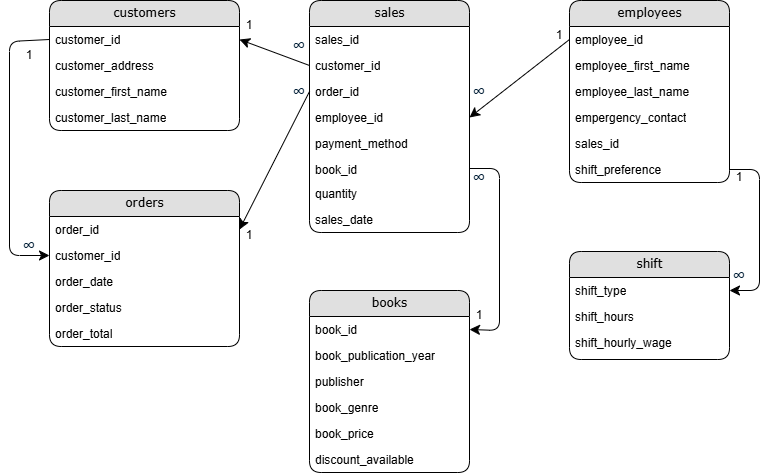

The diagram above was exported from draw.io. Its source (the exported page's mxGraphModel, read from the mxfile embedded in the PNG):
<mxGraphModel dx="1418" dy="846" grid="1" gridSize="10" guides="1" tooltips="1" connect="1" arrows="1" fold="1" page="1" pageScale="1" pageWidth="1100" pageHeight="850" background="none" math="0" shadow="0">
  <root>
    <mxCell id="0" />
    <mxCell id="1" parent="0" />
    <mxCell id="21ea969265ad0168-18" value="employees" style="swimlane;html=1;fontStyle=0;childLayout=stackLayout;horizontal=1;startSize=26;fillColor=#e0e0e0;horizontalStack=0;resizeParent=1;resizeLast=0;collapsible=1;marginBottom=0;swimlaneFillColor=#ffffff;align=center;rounded=1;shadow=0;comic=0;labelBackgroundColor=none;strokeWidth=1;fontFamily=Verdana;fontSize=12" parent="1" vertex="1">
      <mxGeometry x="960" y="120" width="160" height="182" as="geometry">
        <mxRectangle x="440" y="290" width="160" height="30" as="alternateBounds" />
      </mxGeometry>
    </mxCell>
    <mxCell id="21ea969265ad0168-19" value="employee_id" style="text;html=1;strokeColor=none;fillColor=none;spacingLeft=4;spacingRight=4;whiteSpace=wrap;overflow=hidden;rotatable=0;points=[[0,0.5],[1,0.5]];portConstraint=eastwest;" parent="21ea969265ad0168-18" vertex="1">
      <mxGeometry y="26" width="160" height="26" as="geometry" />
    </mxCell>
    <mxCell id="21ea969265ad0168-51" value="employee_first_name" style="text;html=1;strokeColor=none;fillColor=none;spacingLeft=4;spacingRight=4;whiteSpace=wrap;overflow=hidden;rotatable=0;points=[[0,0.5],[1,0.5]];portConstraint=eastwest;" parent="21ea969265ad0168-18" vertex="1">
      <mxGeometry y="52" width="160" height="26" as="geometry" />
    </mxCell>
    <mxCell id="21ea969265ad0168-21" value="employee_last_name" style="text;html=1;strokeColor=none;fillColor=none;spacingLeft=4;spacingRight=4;whiteSpace=wrap;overflow=hidden;rotatable=0;points=[[0,0.5],[1,0.5]];portConstraint=eastwest;" parent="21ea969265ad0168-18" vertex="1">
      <mxGeometry y="78" width="160" height="26" as="geometry" />
    </mxCell>
    <mxCell id="tN4P-AZ_mJ-mTc1bzZ_Y-11" value="empergency_contact" style="text;html=1;strokeColor=none;fillColor=none;spacingLeft=4;spacingRight=4;whiteSpace=wrap;overflow=hidden;rotatable=0;points=[[0,0.5],[1,0.5]];portConstraint=eastwest;" parent="21ea969265ad0168-18" vertex="1">
      <mxGeometry y="104" width="160" height="26" as="geometry" />
    </mxCell>
    <mxCell id="tN4P-AZ_mJ-mTc1bzZ_Y-10" value="sales_id" style="text;html=1;strokeColor=none;fillColor=none;spacingLeft=4;spacingRight=4;whiteSpace=wrap;overflow=hidden;rotatable=0;points=[[0,0.5],[1,0.5]];portConstraint=eastwest;" parent="21ea969265ad0168-18" vertex="1">
      <mxGeometry y="130" width="160" height="26" as="geometry" />
    </mxCell>
    <mxCell id="tN4P-AZ_mJ-mTc1bzZ_Y-12" value="shift_preference" style="text;html=1;strokeColor=none;fillColor=none;spacingLeft=4;spacingRight=4;whiteSpace=wrap;overflow=hidden;rotatable=0;points=[[0,0.5],[1,0.5]];portConstraint=eastwest;" parent="21ea969265ad0168-18" vertex="1">
      <mxGeometry y="156" width="160" height="26" as="geometry" />
    </mxCell>
    <mxCell id="tN4P-AZ_mJ-mTc1bzZ_Y-13" value="sales" style="swimlane;html=1;fontStyle=0;childLayout=stackLayout;horizontal=1;startSize=26;fillColor=#e0e0e0;horizontalStack=0;resizeParent=1;resizeLast=0;collapsible=1;marginBottom=0;swimlaneFillColor=#ffffff;align=center;rounded=1;shadow=0;comic=0;labelBackgroundColor=none;strokeWidth=1;fontFamily=Verdana;fontSize=12" parent="1" vertex="1">
      <mxGeometry x="700" y="120" width="160" height="232" as="geometry">
        <mxRectangle x="440" y="290" width="160" height="30" as="alternateBounds" />
      </mxGeometry>
    </mxCell>
    <mxCell id="tN4P-AZ_mJ-mTc1bzZ_Y-14" value="sales_id" style="text;html=1;strokeColor=none;fillColor=none;spacingLeft=4;spacingRight=4;whiteSpace=wrap;overflow=hidden;rotatable=0;points=[[0,0.5],[1,0.5]];portConstraint=eastwest;" parent="tN4P-AZ_mJ-mTc1bzZ_Y-13" vertex="1">
      <mxGeometry y="26" width="160" height="26" as="geometry" />
    </mxCell>
    <mxCell id="tN4P-AZ_mJ-mTc1bzZ_Y-15" value="customer_id" style="text;html=1;strokeColor=none;fillColor=none;spacingLeft=4;spacingRight=4;whiteSpace=wrap;overflow=hidden;rotatable=0;points=[[0,0.5],[1,0.5]];portConstraint=eastwest;" parent="tN4P-AZ_mJ-mTc1bzZ_Y-13" vertex="1">
      <mxGeometry y="52" width="160" height="26" as="geometry" />
    </mxCell>
    <mxCell id="tN4P-AZ_mJ-mTc1bzZ_Y-16" value="order_id" style="text;html=1;strokeColor=none;fillColor=none;spacingLeft=4;spacingRight=4;whiteSpace=wrap;overflow=hidden;rotatable=0;points=[[0,0.5],[1,0.5]];portConstraint=eastwest;" parent="tN4P-AZ_mJ-mTc1bzZ_Y-13" vertex="1">
      <mxGeometry y="78" width="160" height="26" as="geometry" />
    </mxCell>
    <mxCell id="tN4P-AZ_mJ-mTc1bzZ_Y-17" value="employee_id" style="text;html=1;strokeColor=none;fillColor=none;spacingLeft=4;spacingRight=4;whiteSpace=wrap;overflow=hidden;rotatable=0;points=[[0,0.5],[1,0.5]];portConstraint=eastwest;" parent="tN4P-AZ_mJ-mTc1bzZ_Y-13" vertex="1">
      <mxGeometry y="104" width="160" height="26" as="geometry" />
    </mxCell>
    <mxCell id="tN4P-AZ_mJ-mTc1bzZ_Y-18" value="payment_method" style="text;html=1;strokeColor=none;fillColor=none;spacingLeft=4;spacingRight=4;whiteSpace=wrap;overflow=hidden;rotatable=0;points=[[0,0.5],[1,0.5]];portConstraint=eastwest;" parent="tN4P-AZ_mJ-mTc1bzZ_Y-13" vertex="1">
      <mxGeometry y="130" width="160" height="26" as="geometry" />
    </mxCell>
    <mxCell id="YwBeF5iKd_tQENlBMqp4-4" value="book_id" style="text;html=1;strokeColor=none;fillColor=none;spacingLeft=4;spacingRight=4;whiteSpace=wrap;overflow=hidden;rotatable=0;points=[[0,0.5],[1,0.5]];portConstraint=eastwest;" vertex="1" parent="tN4P-AZ_mJ-mTc1bzZ_Y-13">
      <mxGeometry y="156" width="160" height="24" as="geometry" />
    </mxCell>
    <mxCell id="YwBeF5iKd_tQENlBMqp4-5" value="quantity" style="text;html=1;strokeColor=none;fillColor=none;spacingLeft=4;spacingRight=4;whiteSpace=wrap;overflow=hidden;rotatable=0;points=[[0,0.5],[1,0.5]];portConstraint=eastwest;" vertex="1" parent="tN4P-AZ_mJ-mTc1bzZ_Y-13">
      <mxGeometry y="180" width="160" height="26" as="geometry" />
    </mxCell>
    <mxCell id="YwBeF5iKd_tQENlBMqp4-41" value="sales_date" style="text;html=1;strokeColor=none;fillColor=none;spacingLeft=4;spacingRight=4;whiteSpace=wrap;overflow=hidden;rotatable=0;points=[[0,0.5],[1,0.5]];portConstraint=eastwest;" vertex="1" parent="tN4P-AZ_mJ-mTc1bzZ_Y-13">
      <mxGeometry y="206" width="160" height="26" as="geometry" />
    </mxCell>
    <mxCell id="tN4P-AZ_mJ-mTc1bzZ_Y-21" style="edgeStyle=none;html=1;labelBackgroundColor=none;startFill=0;startSize=8;endFill=1;endSize=8;fontFamily=Verdana;fontSize=12;exitX=1;exitY=0.5;exitDx=0;exitDy=0;entryX=1;entryY=0.5;entryDx=0;entryDy=0;" parent="1" source="YwBeF5iKd_tQENlBMqp4-4" target="tN4P-AZ_mJ-mTc1bzZ_Y-39" edge="1">
      <mxGeometry relative="1" as="geometry">
        <mxPoint x="890" y="293" as="sourcePoint" />
        <mxPoint x="950" y="293" as="targetPoint" />
        <Array as="points">
          <mxPoint x="890" y="288" />
          <mxPoint x="890" y="450" />
        </Array>
      </mxGeometry>
    </mxCell>
    <mxCell id="tN4P-AZ_mJ-mTc1bzZ_Y-22" value="orders" style="swimlane;html=1;fontStyle=0;childLayout=stackLayout;horizontal=1;startSize=26;fillColor=#e0e0e0;horizontalStack=0;resizeParent=1;resizeLast=0;collapsible=1;marginBottom=0;swimlaneFillColor=#ffffff;align=center;rounded=1;shadow=0;comic=0;labelBackgroundColor=none;strokeWidth=1;fontFamily=Verdana;fontSize=12" parent="1" vertex="1">
      <mxGeometry x="440" y="310" width="190" height="156" as="geometry">
        <mxRectangle x="440" y="290" width="160" height="30" as="alternateBounds" />
      </mxGeometry>
    </mxCell>
    <mxCell id="tN4P-AZ_mJ-mTc1bzZ_Y-23" value="order_id" style="text;html=1;strokeColor=none;fillColor=none;spacingLeft=4;spacingRight=4;whiteSpace=wrap;overflow=hidden;rotatable=0;points=[[0,0.5],[1,0.5]];portConstraint=eastwest;" parent="tN4P-AZ_mJ-mTc1bzZ_Y-22" vertex="1">
      <mxGeometry y="26" width="190" height="26" as="geometry" />
    </mxCell>
    <mxCell id="tN4P-AZ_mJ-mTc1bzZ_Y-24" value="customer_id" style="text;html=1;strokeColor=none;fillColor=none;spacingLeft=4;spacingRight=4;whiteSpace=wrap;overflow=hidden;rotatable=0;points=[[0,0.5],[1,0.5]];portConstraint=eastwest;" parent="tN4P-AZ_mJ-mTc1bzZ_Y-22" vertex="1">
      <mxGeometry y="52" width="190" height="26" as="geometry" />
    </mxCell>
    <mxCell id="tN4P-AZ_mJ-mTc1bzZ_Y-25" value="order_date" style="text;html=1;strokeColor=none;fillColor=none;spacingLeft=4;spacingRight=4;whiteSpace=wrap;overflow=hidden;rotatable=0;points=[[0,0.5],[1,0.5]];portConstraint=eastwest;" parent="tN4P-AZ_mJ-mTc1bzZ_Y-22" vertex="1">
      <mxGeometry y="78" width="190" height="26" as="geometry" />
    </mxCell>
    <mxCell id="YwBeF5iKd_tQENlBMqp4-7" value="order_status" style="text;html=1;strokeColor=none;fillColor=none;spacingLeft=4;spacingRight=4;whiteSpace=wrap;overflow=hidden;rotatable=0;points=[[0,0.5],[1,0.5]];portConstraint=eastwest;" vertex="1" parent="tN4P-AZ_mJ-mTc1bzZ_Y-22">
      <mxGeometry y="104" width="190" height="26" as="geometry" />
    </mxCell>
    <mxCell id="YwBeF5iKd_tQENlBMqp4-8" value="order_total" style="text;html=1;strokeColor=none;fillColor=none;spacingLeft=4;spacingRight=4;whiteSpace=wrap;overflow=hidden;rotatable=0;points=[[0,0.5],[1,0.5]];portConstraint=eastwest;" vertex="1" parent="tN4P-AZ_mJ-mTc1bzZ_Y-22">
      <mxGeometry y="130" width="190" height="26" as="geometry" />
    </mxCell>
    <mxCell id="tN4P-AZ_mJ-mTc1bzZ_Y-30" value="customers" style="swimlane;html=1;fontStyle=0;childLayout=stackLayout;horizontal=1;startSize=26;fillColor=#e0e0e0;horizontalStack=0;resizeParent=1;resizeLast=0;collapsible=1;marginBottom=0;swimlaneFillColor=#ffffff;align=center;rounded=1;shadow=0;comic=0;labelBackgroundColor=none;strokeWidth=1;fontFamily=Verdana;fontSize=12" parent="1" vertex="1">
      <mxGeometry x="440" y="120" width="190" height="130" as="geometry">
        <mxRectangle x="440" y="290" width="160" height="30" as="alternateBounds" />
      </mxGeometry>
    </mxCell>
    <mxCell id="tN4P-AZ_mJ-mTc1bzZ_Y-31" value="customer_id" style="text;html=1;strokeColor=none;fillColor=none;spacingLeft=4;spacingRight=4;whiteSpace=wrap;overflow=hidden;rotatable=0;points=[[0,0.5],[1,0.5]];portConstraint=eastwest;" parent="tN4P-AZ_mJ-mTc1bzZ_Y-30" vertex="1">
      <mxGeometry y="26" width="190" height="26" as="geometry" />
    </mxCell>
    <mxCell id="tN4P-AZ_mJ-mTc1bzZ_Y-32" value="customer_address" style="text;html=1;strokeColor=none;fillColor=none;spacingLeft=4;spacingRight=4;whiteSpace=wrap;overflow=hidden;rotatable=0;points=[[0,0.5],[1,0.5]];portConstraint=eastwest;" parent="tN4P-AZ_mJ-mTc1bzZ_Y-30" vertex="1">
      <mxGeometry y="52" width="190" height="26" as="geometry" />
    </mxCell>
    <mxCell id="tN4P-AZ_mJ-mTc1bzZ_Y-33" value="customer_first_name" style="text;html=1;strokeColor=none;fillColor=none;spacingLeft=4;spacingRight=4;whiteSpace=wrap;overflow=hidden;rotatable=0;points=[[0,0.5],[1,0.5]];portConstraint=eastwest;" parent="tN4P-AZ_mJ-mTc1bzZ_Y-30" vertex="1">
      <mxGeometry y="78" width="190" height="26" as="geometry" />
    </mxCell>
    <mxCell id="tN4P-AZ_mJ-mTc1bzZ_Y-34" value="customer_last_name" style="text;html=1;strokeColor=none;fillColor=none;spacingLeft=4;spacingRight=4;whiteSpace=wrap;overflow=hidden;rotatable=0;points=[[0,0.5],[1,0.5]];portConstraint=eastwest;" parent="tN4P-AZ_mJ-mTc1bzZ_Y-30" vertex="1">
      <mxGeometry y="104" width="190" height="26" as="geometry" />
    </mxCell>
    <mxCell id="tN4P-AZ_mJ-mTc1bzZ_Y-38" value="books" style="swimlane;html=1;fontStyle=0;childLayout=stackLayout;horizontal=1;startSize=26;fillColor=#e0e0e0;horizontalStack=0;resizeParent=1;resizeLast=0;collapsible=1;marginBottom=0;swimlaneFillColor=#ffffff;align=center;rounded=1;shadow=0;comic=0;labelBackgroundColor=none;strokeWidth=1;fontFamily=Verdana;fontSize=12" parent="1" vertex="1">
      <mxGeometry x="700" y="410" width="160" height="182" as="geometry">
        <mxRectangle x="440" y="290" width="160" height="30" as="alternateBounds" />
      </mxGeometry>
    </mxCell>
    <mxCell id="tN4P-AZ_mJ-mTc1bzZ_Y-39" value="book_id" style="text;html=1;strokeColor=none;fillColor=none;spacingLeft=4;spacingRight=4;whiteSpace=wrap;overflow=hidden;rotatable=0;points=[[0,0.5],[1,0.5]];portConstraint=eastwest;" parent="tN4P-AZ_mJ-mTc1bzZ_Y-38" vertex="1">
      <mxGeometry y="26" width="160" height="26" as="geometry" />
    </mxCell>
    <mxCell id="tN4P-AZ_mJ-mTc1bzZ_Y-40" value="book_publication_year" style="text;html=1;strokeColor=none;fillColor=none;spacingLeft=4;spacingRight=4;whiteSpace=wrap;overflow=hidden;rotatable=0;points=[[0,0.5],[1,0.5]];portConstraint=eastwest;" parent="tN4P-AZ_mJ-mTc1bzZ_Y-38" vertex="1">
      <mxGeometry y="52" width="160" height="26" as="geometry" />
    </mxCell>
    <mxCell id="tN4P-AZ_mJ-mTc1bzZ_Y-41" value="publisher" style="text;html=1;strokeColor=none;fillColor=none;spacingLeft=4;spacingRight=4;whiteSpace=wrap;overflow=hidden;rotatable=0;points=[[0,0.5],[1,0.5]];portConstraint=eastwest;" parent="tN4P-AZ_mJ-mTc1bzZ_Y-38" vertex="1">
      <mxGeometry y="78" width="160" height="26" as="geometry" />
    </mxCell>
    <mxCell id="tN4P-AZ_mJ-mTc1bzZ_Y-42" value="book_genre" style="text;html=1;strokeColor=none;fillColor=none;spacingLeft=4;spacingRight=4;whiteSpace=wrap;overflow=hidden;rotatable=0;points=[[0,0.5],[1,0.5]];portConstraint=eastwest;" parent="tN4P-AZ_mJ-mTc1bzZ_Y-38" vertex="1">
      <mxGeometry y="104" width="160" height="26" as="geometry" />
    </mxCell>
    <mxCell id="YwBeF5iKd_tQENlBMqp4-9" value="book_price" style="text;html=1;strokeColor=none;fillColor=none;spacingLeft=4;spacingRight=4;whiteSpace=wrap;overflow=hidden;rotatable=0;points=[[0,0.5],[1,0.5]];portConstraint=eastwest;" vertex="1" parent="tN4P-AZ_mJ-mTc1bzZ_Y-38">
      <mxGeometry y="130" width="160" height="26" as="geometry" />
    </mxCell>
    <mxCell id="YwBeF5iKd_tQENlBMqp4-10" value="discount_available" style="text;html=1;strokeColor=none;fillColor=none;spacingLeft=4;spacingRight=4;whiteSpace=wrap;overflow=hidden;rotatable=0;points=[[0,0.5],[1,0.5]];portConstraint=eastwest;" vertex="1" parent="tN4P-AZ_mJ-mTc1bzZ_Y-38">
      <mxGeometry y="156" width="160" height="26" as="geometry" />
    </mxCell>
    <mxCell id="tN4P-AZ_mJ-mTc1bzZ_Y-73" value="shift" style="swimlane;html=1;fontStyle=0;childLayout=stackLayout;horizontal=1;startSize=26;fillColor=#e0e0e0;horizontalStack=0;resizeParent=1;resizeLast=0;collapsible=1;marginBottom=0;swimlaneFillColor=#ffffff;align=center;rounded=1;shadow=0;comic=0;labelBackgroundColor=none;strokeWidth=1;fontFamily=Verdana;fontSize=12" parent="1" vertex="1">
      <mxGeometry x="960" y="371" width="160" height="108" as="geometry">
        <mxRectangle x="440" y="290" width="160" height="30" as="alternateBounds" />
      </mxGeometry>
    </mxCell>
    <mxCell id="tN4P-AZ_mJ-mTc1bzZ_Y-74" value="shift_type" style="text;html=1;strokeColor=none;fillColor=none;spacingLeft=4;spacingRight=4;whiteSpace=wrap;overflow=hidden;rotatable=0;points=[[0,0.5],[1,0.5]];portConstraint=eastwest;" parent="tN4P-AZ_mJ-mTc1bzZ_Y-73" vertex="1">
      <mxGeometry y="26" width="160" height="26" as="geometry" />
    </mxCell>
    <mxCell id="tN4P-AZ_mJ-mTc1bzZ_Y-75" value="shift_hours" style="text;html=1;strokeColor=none;fillColor=none;spacingLeft=4;spacingRight=4;whiteSpace=wrap;overflow=hidden;rotatable=0;points=[[0,0.5],[1,0.5]];portConstraint=eastwest;" parent="tN4P-AZ_mJ-mTc1bzZ_Y-73" vertex="1">
      <mxGeometry y="52" width="160" height="26" as="geometry" />
    </mxCell>
    <mxCell id="tN4P-AZ_mJ-mTc1bzZ_Y-76" value="shift_hourly_wage" style="text;html=1;strokeColor=none;fillColor=none;spacingLeft=4;spacingRight=4;whiteSpace=wrap;overflow=hidden;rotatable=0;points=[[0,0.5],[1,0.5]];portConstraint=eastwest;" parent="tN4P-AZ_mJ-mTc1bzZ_Y-73" vertex="1">
      <mxGeometry y="78" width="160" height="26" as="geometry" />
    </mxCell>
    <mxCell id="tN4P-AZ_mJ-mTc1bzZ_Y-122" value="1" style="text;html=1;align=center;verticalAlign=middle;whiteSpace=wrap;rounded=0;" parent="1" vertex="1">
      <mxGeometry x="410" y="170" width="20" height="10" as="geometry" />
    </mxCell>
    <mxCell id="YwBeF5iKd_tQENlBMqp4-15" value="1" style="text;html=1;align=center;verticalAlign=middle;whiteSpace=wrap;rounded=0;" vertex="1" parent="1">
      <mxGeometry x="940" y="150" width="20" height="10" as="geometry" />
    </mxCell>
    <mxCell id="YwBeF5iKd_tQENlBMqp4-16" value="&lt;span style=&quot;color: rgb(0, 29, 53); font-family: &amp;quot;Google Sans&amp;quot;, Arial, sans-serif; font-size: 18px; text-align: start;&quot;&gt;∞&lt;/span&gt;" style="text;html=1;align=center;verticalAlign=middle;whiteSpace=wrap;rounded=0;" vertex="1" parent="1">
      <mxGeometry x="860" y="206" width="20" height="10" as="geometry" />
    </mxCell>
    <mxCell id="YwBeF5iKd_tQENlBMqp4-21" style="edgeStyle=none;html=1;labelBackgroundColor=none;startFill=0;startSize=8;endFill=1;endSize=8;fontFamily=Verdana;fontSize=12;entryX=1;entryY=0.5;entryDx=0;entryDy=0;exitX=1;exitY=0.5;exitDx=0;exitDy=0;" edge="1" parent="1" source="tN4P-AZ_mJ-mTc1bzZ_Y-12" target="tN4P-AZ_mJ-mTc1bzZ_Y-74">
      <mxGeometry relative="1" as="geometry">
        <mxPoint x="1120" y="290" as="sourcePoint" />
        <mxPoint x="1260" y="290" as="targetPoint" />
        <Array as="points">
          <mxPoint x="1150" y="289" />
          <mxPoint x="1150" y="410" />
        </Array>
      </mxGeometry>
    </mxCell>
    <mxCell id="YwBeF5iKd_tQENlBMqp4-23" value="1" style="text;html=1;align=center;verticalAlign=middle;whiteSpace=wrap;rounded=0;" vertex="1" parent="1">
      <mxGeometry x="1120" y="292" width="20" height="10" as="geometry" />
    </mxCell>
    <mxCell id="YwBeF5iKd_tQENlBMqp4-24" value="&lt;span style=&quot;color: rgb(0, 29, 53); font-family: &amp;quot;Google Sans&amp;quot;, Arial, sans-serif; font-size: 18px; text-align: start;&quot;&gt;∞&lt;/span&gt;" style="text;html=1;align=center;verticalAlign=middle;whiteSpace=wrap;rounded=0;" vertex="1" parent="1">
      <mxGeometry x="1120" y="390" width="20" height="10" as="geometry" />
    </mxCell>
    <mxCell id="YwBeF5iKd_tQENlBMqp4-26" style="edgeStyle=none;curved=1;rounded=0;orthogonalLoop=1;jettySize=auto;html=1;exitX=0;exitY=0.5;exitDx=0;exitDy=0;entryX=1;entryY=0.5;entryDx=0;entryDy=0;fontSize=12;startSize=8;endSize=8;" edge="1" parent="1" source="tN4P-AZ_mJ-mTc1bzZ_Y-15" target="tN4P-AZ_mJ-mTc1bzZ_Y-31">
      <mxGeometry relative="1" as="geometry" />
    </mxCell>
    <mxCell id="YwBeF5iKd_tQENlBMqp4-27" style="edgeStyle=none;curved=1;rounded=0;orthogonalLoop=1;jettySize=auto;html=1;exitX=0;exitY=0.5;exitDx=0;exitDy=0;fontSize=12;startSize=8;endSize=8;entryX=1;entryY=0.5;entryDx=0;entryDy=0;" edge="1" parent="1" source="tN4P-AZ_mJ-mTc1bzZ_Y-16" target="tN4P-AZ_mJ-mTc1bzZ_Y-23">
      <mxGeometry relative="1" as="geometry">
        <mxPoint x="660" y="349" as="targetPoint" />
      </mxGeometry>
    </mxCell>
    <mxCell id="YwBeF5iKd_tQENlBMqp4-29" style="edgeStyle=none;html=1;labelBackgroundColor=none;startFill=0;startSize=8;endFill=1;endSize=8;fontFamily=Verdana;fontSize=12;exitX=0;exitY=0.5;exitDx=0;exitDy=0;entryX=0;entryY=0.5;entryDx=0;entryDy=0;" edge="1" parent="1" source="tN4P-AZ_mJ-mTc1bzZ_Y-31" target="tN4P-AZ_mJ-mTc1bzZ_Y-24">
      <mxGeometry relative="1" as="geometry">
        <mxPoint x="470" y="160" as="sourcePoint" />
        <mxPoint x="440" y="322" as="targetPoint" />
        <Array as="points">
          <mxPoint x="400" y="161" />
          <mxPoint x="400" y="375" />
        </Array>
      </mxGeometry>
    </mxCell>
    <mxCell id="YwBeF5iKd_tQENlBMqp4-30" value="1" style="text;html=1;align=center;verticalAlign=middle;whiteSpace=wrap;rounded=0;" vertex="1" parent="1">
      <mxGeometry x="860" y="430" width="20" height="10" as="geometry" />
    </mxCell>
    <mxCell id="YwBeF5iKd_tQENlBMqp4-31" value="&lt;span style=&quot;color: rgb(0, 29, 53); font-family: &amp;quot;Google Sans&amp;quot;, Arial, sans-serif; font-size: 18px; text-align: start;&quot;&gt;∞&lt;/span&gt;" style="text;html=1;align=center;verticalAlign=middle;whiteSpace=wrap;rounded=0;" vertex="1" parent="1">
      <mxGeometry x="860" y="292" width="20" height="10" as="geometry" />
    </mxCell>
    <mxCell id="YwBeF5iKd_tQENlBMqp4-32" value="1" style="text;html=1;align=center;verticalAlign=middle;whiteSpace=wrap;rounded=0;" vertex="1" parent="1">
      <mxGeometry x="630" y="140" width="20" height="10" as="geometry" />
    </mxCell>
    <mxCell id="YwBeF5iKd_tQENlBMqp4-33" value="&lt;span style=&quot;color: rgb(0, 29, 53); font-family: &amp;quot;Google Sans&amp;quot;, Arial, sans-serif; font-size: 18px; text-align: start;&quot;&gt;∞&lt;/span&gt;" style="text;html=1;align=center;verticalAlign=middle;whiteSpace=wrap;rounded=0;" vertex="1" parent="1">
      <mxGeometry x="410" y="360" width="20" height="10" as="geometry" />
    </mxCell>
    <mxCell id="YwBeF5iKd_tQENlBMqp4-34" value="&lt;span style=&quot;color: rgb(0, 29, 53); font-family: &amp;quot;Google Sans&amp;quot;, Arial, sans-serif; font-size: 18px; text-align: start;&quot;&gt;∞&lt;/span&gt;" style="text;html=1;align=center;verticalAlign=middle;whiteSpace=wrap;rounded=0;" vertex="1" parent="1">
      <mxGeometry x="680" y="160" width="20" height="10" as="geometry" />
    </mxCell>
    <mxCell id="YwBeF5iKd_tQENlBMqp4-37" value="1" style="text;html=1;align=center;verticalAlign=middle;whiteSpace=wrap;rounded=0;" vertex="1" parent="1">
      <mxGeometry x="630" y="350" width="20" height="10" as="geometry" />
    </mxCell>
    <mxCell id="YwBeF5iKd_tQENlBMqp4-38" value="&lt;span style=&quot;color: rgb(0, 29, 53); font-family: &amp;quot;Google Sans&amp;quot;, Arial, sans-serif; font-size: 18px; text-align: start;&quot;&gt;∞&lt;/span&gt;" style="text;html=1;align=center;verticalAlign=middle;whiteSpace=wrap;rounded=0;" vertex="1" parent="1">
      <mxGeometry x="680" y="206" width="20" height="10" as="geometry" />
    </mxCell>
    <mxCell id="YwBeF5iKd_tQENlBMqp4-43" style="edgeStyle=none;curved=1;rounded=0;orthogonalLoop=1;jettySize=auto;html=1;exitX=0;exitY=0.5;exitDx=0;exitDy=0;entryX=1;entryY=0.5;entryDx=0;entryDy=0;fontSize=12;startSize=8;endSize=8;" edge="1" parent="1" source="21ea969265ad0168-19" target="tN4P-AZ_mJ-mTc1bzZ_Y-17">
      <mxGeometry relative="1" as="geometry" />
    </mxCell>
  </root>
</mxGraphModel>